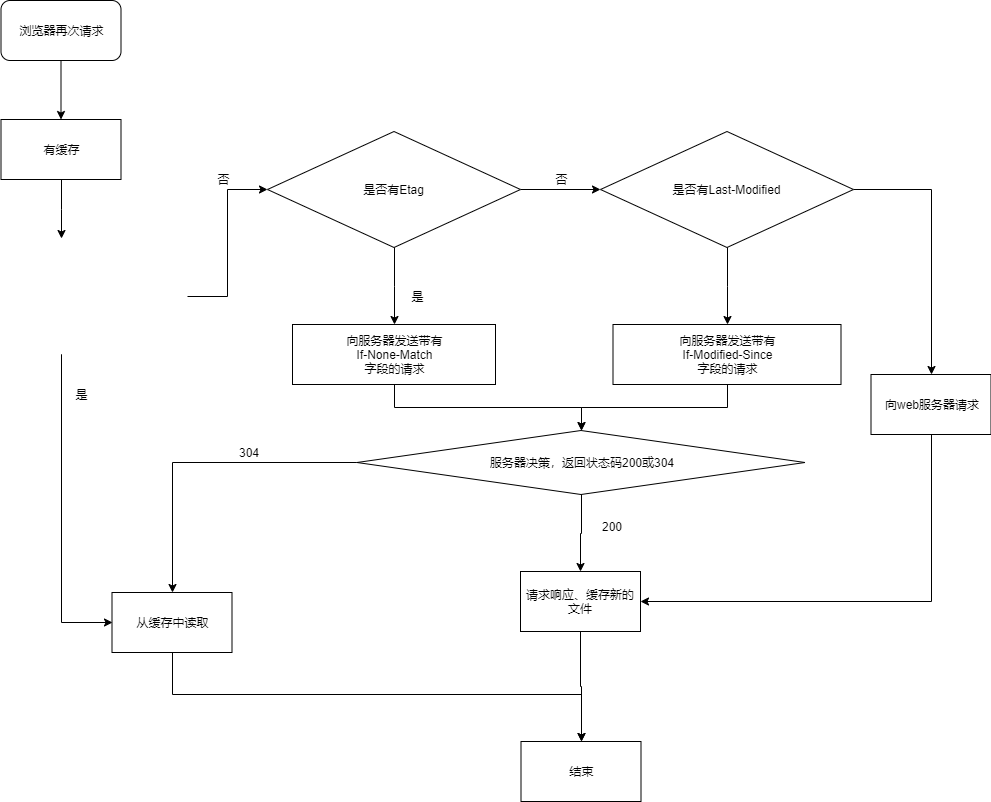

The diagram above was exported from draw.io. Its source (the exported page's mxGraphModel, read from the mxfile embedded in the PNG):
<mxGraphModel dx="2594" dy="794" grid="0" gridSize="10" guides="1" tooltips="1" connect="1" arrows="1" fold="1" page="1" pageScale="1" pageWidth="827" pageHeight="1169" math="0" shadow="0">
  <root>
    <mxCell id="0" />
    <mxCell id="1" parent="0" />
    <mxCell id="2" style="edgeStyle=orthogonalEdgeStyle;rounded=0;orthogonalLoop=1;jettySize=auto;html=1;" edge="1" source="3" target="5" parent="1">
      <mxGeometry relative="1" as="geometry" />
    </mxCell>
    <mxCell id="3" value="浏览器再次请求" style="rounded=1;whiteSpace=wrap;html=1;" vertex="1" parent="1">
      <mxGeometry x="-722.5" y="227" width="120" height="60" as="geometry" />
    </mxCell>
    <mxCell id="4" value="" style="edgeStyle=orthogonalEdgeStyle;rounded=0;orthogonalLoop=1;jettySize=auto;html=1;entryX=0;entryY=0.5;entryDx=0;entryDy=0;" edge="1" source="5" parent="1">
      <mxGeometry relative="1" as="geometry">
        <mxPoint x="-662" y="465" as="targetPoint" />
      </mxGeometry>
    </mxCell>
    <mxCell id="5" value="有缓存" style="rounded=0;whiteSpace=wrap;html=1;" vertex="1" parent="1">
      <mxGeometry x="-722.5" y="346" width="120" height="60" as="geometry" />
    </mxCell>
    <mxCell id="6" value="" style="edgeStyle=orthogonalEdgeStyle;rounded=0;orthogonalLoop=1;jettySize=auto;html=1;" edge="1" target="10" parent="1">
      <mxGeometry relative="1" as="geometry">
        <mxPoint x="-536" y="523" as="sourcePoint" />
      </mxGeometry>
    </mxCell>
    <mxCell id="7" value="" style="edgeStyle=orthogonalEdgeStyle;rounded=0;orthogonalLoop=1;jettySize=auto;html=1;entryX=0;entryY=0.5;entryDx=0;entryDy=0;" edge="1" target="23" parent="1">
      <mxGeometry relative="1" as="geometry">
        <mxPoint x="-662" y="580.7707509881423" as="sourcePoint" />
        <mxPoint x="-662.5" y="848" as="targetPoint" />
      </mxGeometry>
    </mxCell>
    <mxCell id="8" value="" style="edgeStyle=orthogonalEdgeStyle;rounded=0;orthogonalLoop=1;jettySize=auto;html=1;" edge="1" source="10" target="13" parent="1">
      <mxGeometry relative="1" as="geometry" />
    </mxCell>
    <mxCell id="9" value="" style="edgeStyle=orthogonalEdgeStyle;rounded=0;orthogonalLoop=1;jettySize=auto;html=1;entryX=0.5;entryY=0;entryDx=0;entryDy=0;" edge="1" source="10" target="15" parent="1">
      <mxGeometry relative="1" as="geometry">
        <mxPoint x="-329.5" y="546" as="targetPoint" />
      </mxGeometry>
    </mxCell>
    <mxCell id="10" value="是否有Etag" style="rhombus;whiteSpace=wrap;html=1;direction=south;align=center;" vertex="1" parent="1">
      <mxGeometry x="-456" y="358" width="253" height="116" as="geometry" />
    </mxCell>
    <mxCell id="11" value="" style="edgeStyle=orthogonalEdgeStyle;rounded=0;orthogonalLoop=1;jettySize=auto;html=1;entryX=0.5;entryY=0;entryDx=0;entryDy=0;" edge="1" source="13" target="17" parent="1">
      <mxGeometry relative="1" as="geometry">
        <mxPoint x="3.5" y="569" as="targetPoint" />
      </mxGeometry>
    </mxCell>
    <mxCell id="12" style="edgeStyle=orthogonalEdgeStyle;rounded=0;orthogonalLoop=1;jettySize=auto;html=1;entryX=0.5;entryY=0;entryDx=0;entryDy=0;" edge="1" source="13" target="33" parent="1">
      <mxGeometry relative="1" as="geometry">
        <mxPoint x="234.68965517241395" y="788.5517241379312" as="targetPoint" />
        <Array as="points">
          <mxPoint x="208" y="416" />
        </Array>
      </mxGeometry>
    </mxCell>
    <mxCell id="13" value="是否有Last-Modified" style="rhombus;whiteSpace=wrap;html=1;direction=south;align=center;" vertex="1" parent="1">
      <mxGeometry x="-123" y="358" width="253" height="116" as="geometry" />
    </mxCell>
    <mxCell id="14" style="edgeStyle=orthogonalEdgeStyle;rounded=0;orthogonalLoop=1;jettySize=auto;html=1;" edge="1" source="15" target="27" parent="1">
      <mxGeometry relative="1" as="geometry" />
    </mxCell>
    <mxCell id="15" value="向服务器发送带有&lt;br&gt;If-None-Match&lt;br&gt;字段的请求" style="rounded=0;whiteSpace=wrap;html=1;" vertex="1" parent="1">
      <mxGeometry x="-431" y="551" width="203" height="60" as="geometry" />
    </mxCell>
    <mxCell id="16" style="edgeStyle=orthogonalEdgeStyle;rounded=0;orthogonalLoop=1;jettySize=auto;html=1;" edge="1" source="17" target="27" parent="1">
      <mxGeometry relative="1" as="geometry" />
    </mxCell>
    <mxCell id="17" value="向服务器发送带有&lt;br&gt;If-Modified-Since&lt;br&gt;字段的请求" style="rounded=0;whiteSpace=wrap;html=1;" vertex="1" parent="1">
      <mxGeometry x="-110.5" y="551" width="228" height="60" as="geometry" />
    </mxCell>
    <mxCell id="18" value="否" style="text;html=1;strokeColor=none;fillColor=none;align=center;verticalAlign=middle;whiteSpace=wrap;rounded=0;" vertex="1" parent="1">
      <mxGeometry x="-182.5" y="396" width="40" height="20" as="geometry" />
    </mxCell>
    <mxCell id="19" value="是" style="text;html=1;strokeColor=none;fillColor=none;align=center;verticalAlign=middle;whiteSpace=wrap;rounded=0;" vertex="1" parent="1">
      <mxGeometry x="-662.5" y="611" width="40" height="20" as="geometry" />
    </mxCell>
    <mxCell id="20" value="是" style="text;html=1;strokeColor=none;fillColor=none;align=center;verticalAlign=middle;whiteSpace=wrap;rounded=0;" vertex="1" parent="1">
      <mxGeometry x="-326.5" y="513" width="40" height="20" as="geometry" />
    </mxCell>
    <mxCell id="21" value="否" style="text;html=1;strokeColor=none;fillColor=none;align=center;verticalAlign=middle;whiteSpace=wrap;rounded=0;" vertex="1" parent="1">
      <mxGeometry x="-520.5" y="396" width="40" height="20" as="geometry" />
    </mxCell>
    <mxCell id="22" value="" style="edgeStyle=orthogonalEdgeStyle;rounded=0;orthogonalLoop=1;jettySize=auto;html=1;exitX=0.5;exitY=1;exitDx=0;exitDy=0;entryX=0.5;entryY=0;entryDx=0;entryDy=0;" edge="1" source="23" target="24" parent="1">
      <mxGeometry relative="1" as="geometry">
        <mxPoint x="-117.5" y="921" as="targetPoint" />
        <Array as="points">
          <mxPoint x="-551.5" y="921" />
          <mxPoint x="-142.5" y="921" />
        </Array>
      </mxGeometry>
    </mxCell>
    <mxCell id="23" value="从缓存中读取" style="rounded=0;whiteSpace=wrap;html=1;" vertex="1" parent="1">
      <mxGeometry x="-611.5" y="819" width="120" height="60" as="geometry" />
    </mxCell>
    <mxCell id="24" value="结束" style="rounded=0;whiteSpace=wrap;html=1;" vertex="1" parent="1">
      <mxGeometry x="-202.5" y="968" width="120" height="60" as="geometry" />
    </mxCell>
    <mxCell id="25" style="edgeStyle=orthogonalEdgeStyle;rounded=0;orthogonalLoop=1;jettySize=auto;html=1;entryX=0.5;entryY=0;entryDx=0;entryDy=0;" edge="1" source="27" target="23" parent="1">
      <mxGeometry relative="1" as="geometry">
        <mxPoint x="-561.5" y="689" as="targetPoint" />
      </mxGeometry>
    </mxCell>
    <mxCell id="26" style="edgeStyle=orthogonalEdgeStyle;rounded=0;orthogonalLoop=1;jettySize=auto;html=1;entryX=0.5;entryY=0;entryDx=0;entryDy=0;" edge="1" source="27" target="30" parent="1">
      <mxGeometry relative="1" as="geometry">
        <mxPoint x="-142.5" y="776" as="targetPoint" />
      </mxGeometry>
    </mxCell>
    <mxCell id="27" value="服务器决策，返回状态码200或304" style="rhombus;whiteSpace=wrap;html=1;" vertex="1" parent="1">
      <mxGeometry x="-366.5" y="657" width="448" height="64" as="geometry" />
    </mxCell>
    <mxCell id="28" value="304" style="text;html=1;strokeColor=none;fillColor=none;align=center;verticalAlign=middle;whiteSpace=wrap;rounded=0;" vertex="1" parent="1">
      <mxGeometry x="-495.5" y="669" width="40" height="20" as="geometry" />
    </mxCell>
    <mxCell id="29" style="edgeStyle=orthogonalEdgeStyle;rounded=0;orthogonalLoop=1;jettySize=auto;html=1;entryX=0.5;entryY=0;entryDx=0;entryDy=0;" edge="1" source="30" target="24" parent="1">
      <mxGeometry relative="1" as="geometry" />
    </mxCell>
    <mxCell id="30" value="请求响应、缓存新的文件" style="rounded=0;whiteSpace=wrap;html=1;" vertex="1" parent="1">
      <mxGeometry x="-203" y="798" width="120" height="60" as="geometry" />
    </mxCell>
    <mxCell id="31" value="200" style="text;html=1;strokeColor=none;fillColor=none;align=center;verticalAlign=middle;whiteSpace=wrap;rounded=0;" vertex="1" parent="1">
      <mxGeometry x="-132.5" y="743" width="40" height="20" as="geometry" />
    </mxCell>
    <mxCell id="32" style="edgeStyle=orthogonalEdgeStyle;rounded=0;orthogonalLoop=1;jettySize=auto;html=1;entryX=1;entryY=0.5;entryDx=0;entryDy=0;" edge="1" source="33" target="30" parent="1">
      <mxGeometry relative="1" as="geometry">
        <Array as="points">
          <mxPoint x="208" y="828" />
        </Array>
      </mxGeometry>
    </mxCell>
    <mxCell id="33" value="向web服务器请求" style="rounded=0;whiteSpace=wrap;html=1;" vertex="1" parent="1">
      <mxGeometry x="147.5" y="601" width="120" height="60" as="geometry" />
    </mxCell>
  </root>
</mxGraphModel>